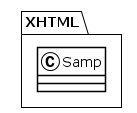

The diagram above was rendered by PlantUML. Its source (embedded in the PNG):
@startuml
!theme plain
package XHTML {
class Samp {
}
}
@enduml